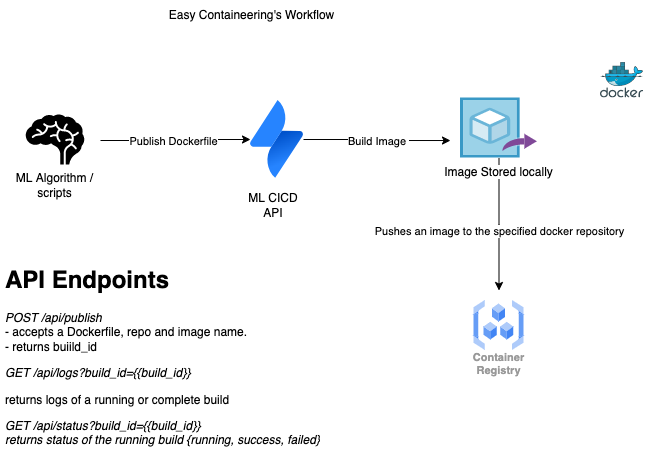

The diagram above was exported from draw.io. Its source (the exported page's mxGraphModel, read from the mxfile embedded in the PNG):
<mxGraphModel dx="1214" dy="1186" grid="1" gridSize="10" guides="1" tooltips="1" connect="1" arrows="1" fold="1" page="1" pageScale="1" pageWidth="827" pageHeight="1169" math="0" shadow="0">
  <root>
    <mxCell id="0" />
    <mxCell id="1" parent="0" />
    <mxCell id="7jtF7Qb4TVpd4KKb9b7x-6" style="edgeStyle=orthogonalEdgeStyle;rounded=0;orthogonalLoop=1;jettySize=auto;html=1;" parent="1" target="7jtF7Qb4TVpd4KKb9b7x-5" edge="1">
      <mxGeometry relative="1" as="geometry">
        <mxPoint x="240" y="360" as="sourcePoint" />
      </mxGeometry>
    </mxCell>
    <mxCell id="3wmdEGulBeyc-Sj2gQri-11" value="Publish Dockerfile" style="edgeLabel;html=1;align=center;verticalAlign=middle;resizable=0;points=[];" vertex="1" connectable="0" parent="7jtF7Qb4TVpd4KKb9b7x-6">
      <mxGeometry x="-0.2569" y="-2" relative="1" as="geometry">
        <mxPoint x="16" y="-2" as="offset" />
      </mxGeometry>
    </mxCell>
    <mxCell id="3wmdEGulBeyc-Sj2gQri-5" style="edgeStyle=orthogonalEdgeStyle;rounded=0;orthogonalLoop=1;jettySize=auto;html=1;entryX=0;entryY=0.367;entryDx=0;entryDy=0;entryPerimeter=0;" edge="1" parent="1" source="7jtF7Qb4TVpd4KKb9b7x-5">
      <mxGeometry relative="1" as="geometry">
        <mxPoint x="590" y="360.02" as="targetPoint" />
      </mxGeometry>
    </mxCell>
    <mxCell id="3wmdEGulBeyc-Sj2gQri-6" value="Build Image&amp;nbsp;" style="edgeLabel;html=1;align=center;verticalAlign=middle;resizable=0;points=[];" vertex="1" connectable="0" parent="3wmdEGulBeyc-Sj2gQri-5">
      <mxGeometry x="0.0204" y="-2" relative="1" as="geometry">
        <mxPoint y="-2" as="offset" />
      </mxGeometry>
    </mxCell>
    <mxCell id="7jtF7Qb4TVpd4KKb9b7x-5" value="" style="image;image=img/lib/atlassian/Jira_Service_Desk_Logo.svg;" parent="1" vertex="1">
      <mxGeometry x="390" y="320" width="53" height="78" as="geometry" />
    </mxCell>
    <mxCell id="3wmdEGulBeyc-Sj2gQri-1" value="ML CICD API" style="text;html=1;strokeColor=none;fillColor=none;align=center;verticalAlign=middle;whiteSpace=wrap;rounded=0;" vertex="1" parent="1">
      <mxGeometry x="383" y="410" width="60" height="30" as="geometry" />
    </mxCell>
    <mxCell id="3wmdEGulBeyc-Sj2gQri-2" value="" style="sketch=0;aspect=fixed;html=1;points=[];align=center;image;fontSize=12;image=img/lib/mscae/Docker.svg;" vertex="1" parent="1">
      <mxGeometry x="740" y="282.1" width="43.17" height="35.4" as="geometry" />
    </mxCell>
    <mxCell id="3wmdEGulBeyc-Sj2gQri-7" style="edgeStyle=orthogonalEdgeStyle;rounded=0;orthogonalLoop=1;jettySize=auto;html=1;" edge="1" parent="1" source="3wmdEGulBeyc-Sj2gQri-13">
      <mxGeometry relative="1" as="geometry">
        <mxPoint x="650" y="398" as="sourcePoint" />
        <mxPoint x="638.5" y="510" as="targetPoint" />
      </mxGeometry>
    </mxCell>
    <mxCell id="3wmdEGulBeyc-Sj2gQri-8" value="Pushes an image to the specified docker repository" style="edgeLabel;html=1;align=center;verticalAlign=middle;resizable=0;points=[];" vertex="1" connectable="0" parent="3wmdEGulBeyc-Sj2gQri-7">
      <mxGeometry x="-0.2321" y="1" relative="1" as="geometry">
        <mxPoint x="-1" y="22" as="offset" />
      </mxGeometry>
    </mxCell>
    <mxCell id="3wmdEGulBeyc-Sj2gQri-9" value="" style="shape=mxgraph.signs.healthcare.brain;html=1;pointerEvents=1;fillColor=#000000;strokeColor=none;verticalLabelPosition=bottom;verticalAlign=top;align=center;" vertex="1" parent="1">
      <mxGeometry x="165.25" y="334" width="58.5" height="50" as="geometry" />
    </mxCell>
    <mxCell id="3wmdEGulBeyc-Sj2gQri-10" value="ML Algorithm / scripts" style="text;html=1;strokeColor=none;fillColor=none;align=center;verticalAlign=middle;whiteSpace=wrap;rounded=0;" vertex="1" parent="1">
      <mxGeometry x="149" y="390" width="91" height="30" as="geometry" />
    </mxCell>
    <mxCell id="3wmdEGulBeyc-Sj2gQri-13" value="Image Stored locally" style="sketch=0;aspect=fixed;html=1;points=[];align=center;image;fontSize=12;image=img/lib/mscae/Image_Definitions.svg;" vertex="1" parent="1">
      <mxGeometry x="600" y="317.5" width="76.92" height="60" as="geometry" />
    </mxCell>
    <mxCell id="3wmdEGulBeyc-Sj2gQri-14" value="Container&#10;Registry" style="sketch=0;html=1;verticalAlign=top;labelPosition=center;verticalLabelPosition=bottom;align=center;spacingTop=-6;fontSize=11;fontStyle=1;fontColor=#999999;shape=image;aspect=fixed;imageAspect=0;image=data:image/svg+xml,(base64 omitted: 1564 chars);" vertex="1" parent="1">
      <mxGeometry x="613.46" y="520" width="50" height="50" as="geometry" />
    </mxCell>
    <mxCell id="AzCqD1Qi7xII2FEqG7FA-1" value="&lt;h1&gt;API Endpoints&lt;/h1&gt;&lt;p&gt;&lt;i&gt;POST /api/publish&lt;/i&gt;&lt;br&gt;- accepts a Dockerfile, repo and image name.&lt;br&gt;- returns buiild_id&lt;/p&gt;&lt;p&gt;&lt;i&gt;GET /api/logs?build_id={{build_id}}&lt;/i&gt;&lt;/p&gt;&lt;p&gt;returns logs of a running or complete build&lt;/p&gt;&lt;p&gt;&lt;i&gt;GET /api/status?build_id={{build_id}}&lt;br&gt;returns status of the running build {running, success, failed}&lt;/i&gt;&lt;/p&gt;" style="text;html=1;strokeColor=none;fillColor=none;spacing=5;spacingTop=-20;whiteSpace=wrap;overflow=hidden;rounded=0;" vertex="1" parent="1">
      <mxGeometry x="140" y="480" width="357" height="210" as="geometry" />
    </mxCell>
    <mxCell id="kkENMauGlIsEFUDsX99B-1" value="Easy Containeering's Workflow" style="text;html=1;strokeColor=none;fillColor=none;align=center;verticalAlign=middle;whiteSpace=wrap;rounded=0;" vertex="1" parent="1">
      <mxGeometry x="240" y="220" width="303" height="30" as="geometry" />
    </mxCell>
  </root>
</mxGraphModel>